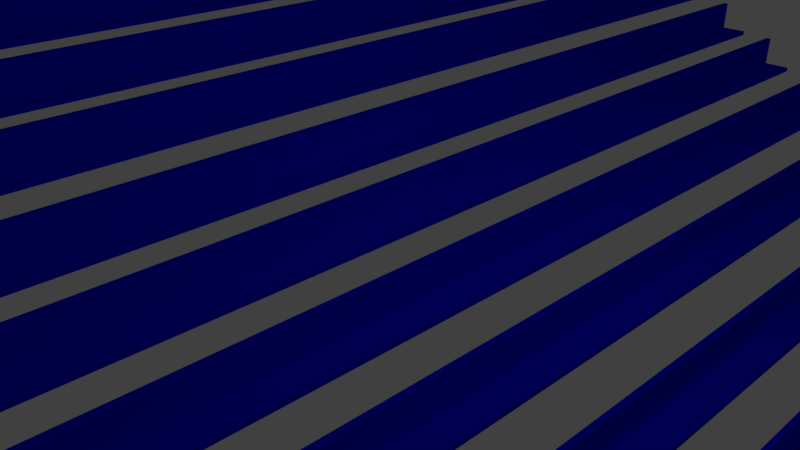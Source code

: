 # Source: StraightStairs.blend  (saved by Blender 2.78.0; exported with 4.5.12 LTS)
import bpy
from mathutils import Matrix  # noqa: F401  (used for matrix-valued properties, if any)

bpy.ops.wm.read_factory_settings(use_empty=True)
scene = bpy.context.scene
scene.name = 'Scene'

# ---- collections
col_collection_1 = bpy.data.collections.new('Collection 1'); scene.collection.children.link(col_collection_1)

# ---- materials (node trees are filled in below, after node groups)
mat_material_001 = bpy.data.materials.new('Material.001')
mat_material_001.alpha_threshold = 0.0
mat_material_001.use_transparent_shadow = False
mat_material_001.diffuse_color = (0.001005, 0.001043, 0.8, 1.0)
mat_material_001.roughness = 0.5

# ---- material node trees

# ---- world
world_world = bpy.data.worlds.new('World'); scene.world = world_world
world_world.color = (0.05088, 0.05088, 0.05088)
world_world.use_sun_shadow = False
world_world.sun_shadow_jitter_overblur = 0.0
world_world.cycles.sampling_method = 'MANUAL'

# ---- cameras
cam_camera = bpy.data.cameras.new('Camera')
cam_camera.clip_end = 100.0
cam_camera.lens = 35.0
cam_camera.sensor_width = 32.0
cam_camera.sensor_height = 18.0
cam_camera.ortho_scale = 7.314
cam_camera.dof.focus_distance = 0.0
cam_camera.dof.aperture_fstop = 128.0

# ---- lights
light_lamp = bpy.data.lights.new('Lamp', 'POINT')
light_lamp.transmission_factor = 0.0
light_lamp.cutoff_distance = 30.0
light_lamp.energy = 100.0
light_lamp.shadow_buffer_clip_start = 1.001
light_lamp.shadow_soft_size = 0.1
light_lamp.shadow_maximum_resolution = 0.006
light_lamp.use_absolute_resolution = True

# ---- meshes
me_cube_001 = bpy.data.meshes.new('Cube.001')
me_cube_001.from_pydata([(-0.6248, -1.0, -1.0), (-0.6248, -1.0, 1.0), (-0.6248, 1.0, -1.0), (-0.6248, 1.0, 1.0), (1.0, -1.0, -1.0), (1.0, -1.0, 1.0), (1.0, 1.0, -1.0), (1.0, 1.0, 1.0), (-0.9108, 1.0, -1.0), (-0.9108, -1.0, -1.0), (-0.9108, -1.0, 1.0), (-0.9108, 1.0, 1.0), (-0.6248, 1.0, -13.99), (-0.6248, -1.0, -13.99), (-0.9108, 1.0, -13.99), (-0.9108, -1.0, -13.99)], [], [(3, 2, 8, 11), (2, 3, 7, 6), (6, 7, 5, 4), (4, 5, 1, 0), (2, 6, 4, 0), (7, 3, 1, 5), (9, 10, 11, 8), (0, 1, 10, 9), (1, 3, 11, 10), (8, 2, 12, 14), (12, 13, 15, 14), (9, 8, 14, 15), (0, 9, 15, 13), (2, 0, 13, 12)])
me_cube_001.materials.append(mat_material_001)
me_cube_001.use_remesh_preserve_volume = False
me_cube_001.use_remesh_preserve_attributes = False
me_cube_001.use_mirror_vertex_groups = False
me_cube_001.update()
me_cube_002 = bpy.data.meshes.new('Cube.002')
me_cube_002.from_pydata([(-0.6248, -1.0, -1.0), (-0.6248, -1.0, 1.0), (-0.6248, 1.0, -1.0), (-0.6248, 1.0, 1.0), (1.0, -1.0, -1.0), (1.0, -1.0, 1.0), (1.0, 1.0, -1.0), (1.0, 1.0, 1.0), (-0.9108, 1.0, -1.0), (-0.9108, -1.0, -1.0), (-0.9108, -1.0, 1.0), (-0.9108, 1.0, 1.0), (-0.6248, 1.0, -13.99), (-0.6248, -1.0, -13.99), (-0.9108, 1.0, -13.99), (-0.9108, -1.0, -13.99)], [], [(3, 2, 8, 11), (2, 3, 7, 6), (6, 7, 5, 4), (4, 5, 1, 0), (2, 6, 4, 0), (7, 3, 1, 5), (9, 10, 11, 8), (0, 1, 10, 9), (1, 3, 11, 10), (8, 2, 12, 14), (12, 13, 15, 14), (9, 8, 14, 15), (0, 9, 15, 13), (2, 0, 13, 12)])
me_cube_002.materials.append(mat_material_001)
me_cube_002.use_remesh_preserve_volume = False
me_cube_002.use_remesh_preserve_attributes = False
me_cube_002.use_mirror_vertex_groups = False
me_cube_002.update()
me_cube_003 = bpy.data.meshes.new('Cube.003')
me_cube_003.from_pydata([(-0.6248, -1.0, -1.0), (-0.6248, -1.0, 1.0), (-0.6248, 1.0, -1.0), (-0.6248, 1.0, 1.0), (1.0, -1.0, -1.0), (1.0, -1.0, 1.0), (1.0, 1.0, -1.0), (1.0, 1.0, 1.0), (-0.9108, 1.0, -1.0), (-0.9108, -1.0, -1.0), (-0.9108, -1.0, 1.0), (-0.9108, 1.0, 1.0), (-0.6248, 1.0, -13.99), (-0.6248, -1.0, -13.99), (-0.9108, 1.0, -13.99), (-0.9108, -1.0, -13.99)], [], [(3, 2, 8, 11), (2, 3, 7, 6), (6, 7, 5, 4), (4, 5, 1, 0), (2, 6, 4, 0), (7, 3, 1, 5), (9, 10, 11, 8), (0, 1, 10, 9), (1, 3, 11, 10), (8, 2, 12, 14), (12, 13, 15, 14), (9, 8, 14, 15), (0, 9, 15, 13), (2, 0, 13, 12)])
me_cube_003.materials.append(mat_material_001)
me_cube_003.use_remesh_preserve_volume = False
me_cube_003.use_remesh_preserve_attributes = False
me_cube_003.use_mirror_vertex_groups = False
me_cube_003.update()
me_cube_004 = bpy.data.meshes.new('Cube.004')
me_cube_004.from_pydata([(-0.6248, -1.0, -1.0), (-0.6248, -1.0, 1.0), (-0.6248, 1.0, -1.0), (-0.6248, 1.0, 1.0), (1.0, -1.0, -1.0), (1.0, -1.0, 1.0), (1.0, 1.0, -1.0), (1.0, 1.0, 1.0), (-0.9108, 1.0, -1.0), (-0.9108, -1.0, -1.0), (-0.9108, -1.0, 1.0), (-0.9108, 1.0, 1.0), (-0.6248, 1.0, -13.99), (-0.6248, -1.0, -13.99), (-0.9108, 1.0, -13.99), (-0.9108, -1.0, -13.99)], [], [(3, 2, 8, 11), (2, 3, 7, 6), (6, 7, 5, 4), (4, 5, 1, 0), (2, 6, 4, 0), (7, 3, 1, 5), (9, 10, 11, 8), (0, 1, 10, 9), (1, 3, 11, 10), (8, 2, 12, 14), (12, 13, 15, 14), (9, 8, 14, 15), (0, 9, 15, 13), (2, 0, 13, 12)])
me_cube_004.materials.append(mat_material_001)
me_cube_004.use_remesh_preserve_volume = False
me_cube_004.use_remesh_preserve_attributes = False
me_cube_004.use_mirror_vertex_groups = False
me_cube_004.update()
me_cube_005 = bpy.data.meshes.new('Cube.005')
me_cube_005.from_pydata([(-0.6248, -1.0, -1.0), (-0.6248, -1.0, 1.0), (-0.6248, 1.0, -1.0), (-0.6248, 1.0, 1.0), (1.0, -1.0, -1.0), (1.0, -1.0, 1.0), (1.0, 1.0, -1.0), (1.0, 1.0, 1.0), (-0.9108, 1.0, -1.0), (-0.9108, -1.0, -1.0), (-0.9108, -1.0, 1.0), (-0.9108, 1.0, 1.0), (-0.6248, 1.0, -13.99), (-0.6248, -1.0, -13.99), (-0.9108, 1.0, -13.99), (-0.9108, -1.0, -13.99)], [], [(3, 2, 8, 11), (2, 3, 7, 6), (6, 7, 5, 4), (4, 5, 1, 0), (2, 6, 4, 0), (7, 3, 1, 5), (9, 10, 11, 8), (0, 1, 10, 9), (1, 3, 11, 10), (8, 2, 12, 14), (12, 13, 15, 14), (9, 8, 14, 15), (0, 9, 15, 13), (2, 0, 13, 12)])
me_cube_005.materials.append(mat_material_001)
me_cube_005.use_remesh_preserve_volume = False
me_cube_005.use_remesh_preserve_attributes = False
me_cube_005.use_mirror_vertex_groups = False
me_cube_005.update()
me_cube_006 = bpy.data.meshes.new('Cube.006')
me_cube_006.from_pydata([(-0.6248, -1.0, -1.0), (-0.6248, -1.0, 1.0), (-0.6248, 1.0, -1.0), (-0.6248, 1.0, 1.0), (1.0, -1.0, -1.0), (1.0, -1.0, 1.0), (1.0, 1.0, -1.0), (1.0, 1.0, 1.0), (-0.9108, 1.0, -1.0), (-0.9108, -1.0, -1.0), (-0.9108, -1.0, 1.0), (-0.9108, 1.0, 1.0), (-0.6248, 1.0, -13.99), (-0.6248, -1.0, -13.99), (-0.9108, 1.0, -13.99), (-0.9108, -1.0, -13.99)], [], [(3, 2, 8, 11), (2, 3, 7, 6), (6, 7, 5, 4), (4, 5, 1, 0), (2, 6, 4, 0), (7, 3, 1, 5), (9, 10, 11, 8), (0, 1, 10, 9), (1, 3, 11, 10), (8, 2, 12, 14), (12, 13, 15, 14), (9, 8, 14, 15), (0, 9, 15, 13), (2, 0, 13, 12)])
me_cube_006.materials.append(mat_material_001)
me_cube_006.use_remesh_preserve_volume = False
me_cube_006.use_remesh_preserve_attributes = False
me_cube_006.use_mirror_vertex_groups = False
me_cube_006.update()
me_cube_007 = bpy.data.meshes.new('Cube.007')
me_cube_007.from_pydata([(-0.6248, -1.0, -1.0), (-0.6248, -1.0, 1.0), (-0.6248, 1.0, -1.0), (-0.6248, 1.0, 1.0), (1.0, -1.0, -1.0), (1.0, -1.0, 1.0), (1.0, 1.0, -1.0), (1.0, 1.0, 1.0), (-0.9108, 1.0, -1.0), (-0.9108, -1.0, -1.0), (-0.9108, -1.0, 1.0), (-0.9108, 1.0, 1.0), (-0.6248, 1.0, -13.99), (-0.6248, -1.0, -13.99), (-0.9108, 1.0, -13.99), (-0.9108, -1.0, -13.99)], [], [(3, 2, 8, 11), (2, 3, 7, 6), (6, 7, 5, 4), (4, 5, 1, 0), (2, 6, 4, 0), (7, 3, 1, 5), (9, 10, 11, 8), (0, 1, 10, 9), (1, 3, 11, 10), (8, 2, 12, 14), (12, 13, 15, 14), (9, 8, 14, 15), (0, 9, 15, 13), (2, 0, 13, 12)])
me_cube_007.materials.append(mat_material_001)
me_cube_007.use_remesh_preserve_volume = False
me_cube_007.use_remesh_preserve_attributes = False
me_cube_007.use_mirror_vertex_groups = False
me_cube_007.update()
me_cube_008 = bpy.data.meshes.new('Cube.008')
me_cube_008.from_pydata([(-0.6248, -1.0, -1.0), (-0.6248, -1.0, 1.0), (-0.6248, 1.0, -1.0), (-0.6248, 1.0, 1.0), (1.0, -1.0, -1.0), (1.0, -1.0, 1.0), (1.0, 1.0, -1.0), (1.0, 1.0, 1.0), (-0.9108, 1.0, -1.0), (-0.9108, -1.0, -1.0), (-0.9108, -1.0, 1.0), (-0.9108, 1.0, 1.0), (-0.6248, 1.0, -13.99), (-0.6248, -1.0, -13.99), (-0.9108, 1.0, -13.99), (-0.9108, -1.0, -13.99)], [], [(3, 2, 8, 11), (2, 3, 7, 6), (6, 7, 5, 4), (4, 5, 1, 0), (2, 6, 4, 0), (7, 3, 1, 5), (9, 10, 11, 8), (0, 1, 10, 9), (1, 3, 11, 10), (8, 2, 12, 14), (12, 13, 15, 14), (9, 8, 14, 15), (0, 9, 15, 13), (2, 0, 13, 12)])
me_cube_008.materials.append(mat_material_001)
me_cube_008.use_remesh_preserve_volume = False
me_cube_008.use_remesh_preserve_attributes = False
me_cube_008.use_mirror_vertex_groups = False
me_cube_008.update()
me_cube_009 = bpy.data.meshes.new('Cube.009')
me_cube_009.from_pydata([(-0.6248, -1.0, -1.0), (-0.6248, -1.0, 1.0), (-0.6248, 1.0, -1.0), (-0.6248, 1.0, 1.0), (1.0, -1.0, -1.0), (1.0, -1.0, 1.0), (1.0, 1.0, -1.0), (1.0, 1.0, 1.0), (-0.9108, 1.0, -1.0), (-0.9108, -1.0, -1.0), (-0.9108, -1.0, 1.0), (-0.9108, 1.0, 1.0), (-0.6248, 1.0, -13.99), (-0.6248, -1.0, -13.99), (-0.9108, 1.0, -13.99), (-0.9108, -1.0, -13.99)], [], [(3, 2, 8, 11), (2, 3, 7, 6), (6, 7, 5, 4), (4, 5, 1, 0), (2, 6, 4, 0), (7, 3, 1, 5), (9, 10, 11, 8), (0, 1, 10, 9), (1, 3, 11, 10), (8, 2, 12, 14), (12, 13, 15, 14), (9, 8, 14, 15), (0, 9, 15, 13), (2, 0, 13, 12)])
me_cube_009.materials.append(mat_material_001)
me_cube_009.use_remesh_preserve_volume = False
me_cube_009.use_remesh_preserve_attributes = False
me_cube_009.use_mirror_vertex_groups = False
me_cube_009.update()
me_cube_010 = bpy.data.meshes.new('Cube.010')
me_cube_010.from_pydata([(-0.6248, -1.0, -1.0), (-0.6248, -1.0, 1.0), (-0.6248, 1.0, -1.0), (-0.6248, 1.0, 1.0), (1.0, -1.0, -1.0), (1.0, -1.0, 1.0), (1.0, 1.0, -1.0), (1.0, 1.0, 1.0), (-0.9108, 1.0, -1.0), (-0.9108, -1.0, -1.0), (-0.9108, -1.0, 1.0), (-0.9108, 1.0, 1.0), (-0.6248, 1.0, -13.99), (-0.6248, -1.0, -13.99), (-0.9108, 1.0, -13.99), (-0.9108, -1.0, -13.99)], [], [(3, 2, 8, 11), (2, 3, 7, 6), (6, 7, 5, 4), (4, 5, 1, 0), (2, 6, 4, 0), (7, 3, 1, 5), (9, 10, 11, 8), (0, 1, 10, 9), (1, 3, 11, 10), (8, 2, 12, 14), (12, 13, 15, 14), (9, 8, 14, 15), (0, 9, 15, 13), (2, 0, 13, 12)])
me_cube_010.materials.append(mat_material_001)
me_cube_010.use_remesh_preserve_volume = False
me_cube_010.use_remesh_preserve_attributes = False
me_cube_010.use_mirror_vertex_groups = False
me_cube_010.update()
me_cube_011 = bpy.data.meshes.new('Cube.011')
me_cube_011.from_pydata([(-0.6248, -1.0, -1.0), (-0.6248, -1.0, 1.0), (-0.6248, 1.0, -1.0), (-0.6248, 1.0, 1.0), (1.0, -1.0, -1.0), (1.0, -1.0, 1.0), (1.0, 1.0, -1.0), (1.0, 1.0, 1.0), (-0.9108, 1.0, -1.0), (-0.9108, -1.0, -1.0), (-0.9108, -1.0, 1.0), (-0.9108, 1.0, 1.0), (-0.6248, 1.0, -13.99), (-0.6248, -1.0, -13.99), (-0.9108, 1.0, -13.99), (-0.9108, -1.0, -13.99)], [], [(3, 2, 8, 11), (2, 3, 7, 6), (6, 7, 5, 4), (4, 5, 1, 0), (2, 6, 4, 0), (7, 3, 1, 5), (9, 10, 11, 8), (0, 1, 10, 9), (1, 3, 11, 10), (8, 2, 12, 14), (12, 13, 15, 14), (9, 8, 14, 15), (0, 9, 15, 13), (2, 0, 13, 12)])
me_cube_011.materials.append(mat_material_001)
me_cube_011.use_remesh_preserve_volume = False
me_cube_011.use_remesh_preserve_attributes = False
me_cube_011.use_mirror_vertex_groups = False
me_cube_011.update()
me_cube_012 = bpy.data.meshes.new('Cube.012')
me_cube_012.from_pydata([(-0.6248, -1.0, -1.0), (-0.6248, -1.0, 1.0), (-0.6248, 1.0, -1.0), (-0.6248, 1.0, 1.0), (1.0, -1.0, -1.0), (1.0, -1.0, 1.0), (1.0, 1.0, -1.0), (1.0, 1.0, 1.0), (-0.9108, 1.0, -1.0), (-0.9108, -1.0, -1.0), (-0.9108, -1.0, 1.0), (-0.9108, 1.0, 1.0), (-0.6248, 1.0, -13.99), (-0.6248, -1.0, -13.99), (-0.9108, 1.0, -13.99), (-0.9108, -1.0, -13.99)], [], [(3, 2, 8, 11), (2, 3, 7, 6), (6, 7, 5, 4), (4, 5, 1, 0), (2, 6, 4, 0), (7, 3, 1, 5), (9, 10, 11, 8), (0, 1, 10, 9), (1, 3, 11, 10), (8, 2, 12, 14), (12, 13, 15, 14), (9, 8, 14, 15), (0, 9, 15, 13), (2, 0, 13, 12)])
me_cube_012.materials.append(mat_material_001)
me_cube_012.use_remesh_preserve_volume = False
me_cube_012.use_remesh_preserve_attributes = False
me_cube_012.use_mirror_vertex_groups = False
me_cube_012.update()
me_cube_013 = bpy.data.meshes.new('Cube.013')
me_cube_013.from_pydata([(-0.6248, -1.0, -1.0), (-0.6248, -1.0, 1.0), (-0.6248, 1.0, -1.0), (-0.6248, 1.0, 1.0), (1.0, -1.0, -1.0), (1.0, -1.0, 1.0), (1.0, 1.0, -1.0), (1.0, 1.0, 1.0), (-0.9108, 1.0, -1.0), (-0.9108, -1.0, -1.0), (-0.9108, -1.0, 1.0), (-0.9108, 1.0, 1.0), (-0.6248, 1.0, -13.99), (-0.6248, -1.0, -13.99), (-0.9108, 1.0, -13.99), (-0.9108, -1.0, -13.99)], [], [(3, 2, 8, 11), (2, 3, 7, 6), (6, 7, 5, 4), (4, 5, 1, 0), (2, 6, 4, 0), (7, 3, 1, 5), (9, 10, 11, 8), (0, 1, 10, 9), (1, 3, 11, 10), (8, 2, 12, 14), (12, 13, 15, 14), (9, 8, 14, 15), (0, 9, 15, 13), (2, 0, 13, 12)])
me_cube_013.materials.append(mat_material_001)
me_cube_013.use_remesh_preserve_volume = False
me_cube_013.use_remesh_preserve_attributes = False
me_cube_013.use_mirror_vertex_groups = False
me_cube_013.update()
me_cube_014 = bpy.data.meshes.new('Cube.014')
me_cube_014.from_pydata([(-0.6248, -1.0, -1.0), (-0.6248, -1.0, 1.0), (-0.6248, 1.0, -1.0), (-0.6248, 1.0, 1.0), (1.0, -1.0, -1.0), (1.0, -1.0, 1.0), (1.0, 1.0, -1.0), (1.0, 1.0, 1.0), (-0.9108, 1.0, -1.0), (-0.9108, -1.0, -1.0), (-0.9108, -1.0, 1.0), (-0.9108, 1.0, 1.0), (-0.6248, 1.0, -13.99), (-0.6248, -1.0, -13.99), (-0.9108, 1.0, -13.99), (-0.9108, -1.0, -13.99)], [], [(3, 2, 8, 11), (2, 3, 7, 6), (6, 7, 5, 4), (4, 5, 1, 0), (2, 6, 4, 0), (7, 3, 1, 5), (9, 10, 11, 8), (0, 1, 10, 9), (1, 3, 11, 10), (8, 2, 12, 14), (12, 13, 15, 14), (9, 8, 14, 15), (0, 9, 15, 13), (2, 0, 13, 12)])
me_cube_014.materials.append(mat_material_001)
me_cube_014.use_remesh_preserve_volume = False
me_cube_014.use_remesh_preserve_attributes = False
me_cube_014.use_mirror_vertex_groups = False
me_cube_014.update()
me_cube_015 = bpy.data.meshes.new('Cube.015')
me_cube_015.from_pydata([(-0.6248, -1.0, -1.0), (-0.6248, -1.0, 1.0), (-0.6248, 1.0, -1.0), (-0.6248, 1.0, 1.0), (1.0, -1.0, -1.0), (1.0, -1.0, 1.0), (1.0, 1.0, -1.0), (1.0, 1.0, 1.0), (-0.9108, 1.0, -1.0), (-0.9108, -1.0, -1.0), (-0.9108, -1.0, 1.0), (-0.9108, 1.0, 1.0), (-0.6248, 1.0, -13.99), (-0.6248, -1.0, -13.99), (-0.9108, 1.0, -13.99), (-0.9108, -1.0, -13.99)], [], [(3, 2, 8, 11), (2, 3, 7, 6), (6, 7, 5, 4), (4, 5, 1, 0), (2, 6, 4, 0), (7, 3, 1, 5), (9, 10, 11, 8), (0, 1, 10, 9), (1, 3, 11, 10), (8, 2, 12, 14), (12, 13, 15, 14), (9, 8, 14, 15), (0, 9, 15, 13), (2, 0, 13, 12)])
me_cube_015.materials.append(mat_material_001)
me_cube_015.use_remesh_preserve_volume = False
me_cube_015.use_remesh_preserve_attributes = False
me_cube_015.use_mirror_vertex_groups = False
me_cube_015.update()

# ---- objects
ob_lamp = bpy.data.objects.new('Lamp', light_lamp)
ob_camera = bpy.data.objects.new('Camera', cam_camera)
ob_stadiumchair = bpy.data.objects.new('StadiumChair', me_cube_001)
ob_stadiumchair_001 = bpy.data.objects.new('StadiumChair.001', me_cube_002)
ob_stadiumchair_002 = bpy.data.objects.new('StadiumChair.002', me_cube_003)
ob_stadiumchair_003 = bpy.data.objects.new('StadiumChair.003', me_cube_004)
ob_stadiumchair_004 = bpy.data.objects.new('StadiumChair.004', me_cube_005)
ob_stadiumchair_005 = bpy.data.objects.new('StadiumChair.005', me_cube_006)
ob_stadiumchair_006 = bpy.data.objects.new('StadiumChair.006', me_cube_007)
ob_stadiumchair_007 = bpy.data.objects.new('StadiumChair.007', me_cube_008)
ob_stadiumchair_008 = bpy.data.objects.new('StadiumChair.008', me_cube_009)
ob_stadiumchair_009 = bpy.data.objects.new('StadiumChair.009', me_cube_010)
ob_stadiumchair_010 = bpy.data.objects.new('StadiumChair.010', me_cube_011)
ob_stadiumchair_011 = bpy.data.objects.new('StadiumChair.011', me_cube_012)
ob_stadiumchair_012 = bpy.data.objects.new('StadiumChair.012', me_cube_013)
ob_stadiumchair_013 = bpy.data.objects.new('StadiumChair.013', me_cube_014)
ob_stadiumchair_014 = bpy.data.objects.new('StadiumChair.014', me_cube_015)

# ---- transforms, parenting, visibility, modifiers, constraints
ob_lamp.location = (4.076, 1.005, 5.904)
ob_lamp.rotation_euler = (0.6503, 0.05522, 1.866)
ob_lamp.lock_rotations_4d = False
ob_lamp.empty_display_type = 'ARROWS'
ob_lamp.color = (0.0, 0.0, 0.0, 0.0)
ob_lamp.lineart.crease_threshold = 0.0
ob_camera.location = (7.481, -6.508, 5.344)
ob_camera.rotation_euler = (1.109, 0.0, 0.8149)
ob_camera.lock_rotations_4d = False
ob_camera.empty_display_type = 'ARROWS'
ob_camera.color = (0.0, 0.0, 0.0, 0.0)
ob_camera.display_type = 'WIRE'
ob_camera.lineart.crease_threshold = 0.0
ob_stadiumchair.location = (10.14, -0.3516, -3.879)
ob_stadiumchair.scale = (0.29, 7.99, -0.04)
ob_stadiumchair.lineart.crease_threshold = 0.0
ob_stadiumchair_001.location = (8.766, -0.3516, -3.379)
ob_stadiumchair_001.scale = (0.29, 8.49, -0.04)
ob_stadiumchair_001.lineart.crease_threshold = 0.0
ob_stadiumchair_002.location = (7.48, -0.3516, -2.879)
ob_stadiumchair_002.scale = (0.29, 9.02, -0.04)
ob_stadiumchair_002.lineart.crease_threshold = 0.0
ob_stadiumchair_003.location = (6.263, -0.3516, -2.379)
ob_stadiumchair_003.scale = (0.29, 9.43, -0.04)
ob_stadiumchair_003.lineart.crease_threshold = 0.0
ob_stadiumchair_004.location = (4.924, -0.3516, -1.879)
ob_stadiumchair_004.scale = (0.29, 9.96, -0.04)
ob_stadiumchair_004.lineart.crease_threshold = 0.0
ob_stadiumchair_005.location = (3.671, -0.3516, -1.379)
ob_stadiumchair_005.scale = (0.29, 10.41, -0.04)
ob_stadiumchair_005.lineart.crease_threshold = 0.0
ob_stadiumchair_006.location = (2.325, -0.3516, -0.8788)
ob_stadiumchair_006.scale = (0.29, 10.98, -0.04)
ob_stadiumchair_006.lineart.crease_threshold = 0.0
ob_stadiumchair_007.location = (1.033, -0.3516, -0.3788)
ob_stadiumchair_007.scale = (0.29, 11.36, -0.04)
ob_stadiumchair_007.lineart.crease_threshold = 0.0
ob_stadiumchair_008.location = (-0.201, -0.3516, 0.1212)
ob_stadiumchair_008.scale = (0.29, 11.9, -0.04)
ob_stadiumchair_008.lineart.crease_threshold = 0.0
ob_stadiumchair_009.location = (-1.395, -0.3516, 0.6212)
ob_stadiumchair_009.scale = (0.29, 12.17, -0.04)
ob_stadiumchair_009.lineart.crease_threshold = 0.0
ob_stadiumchair_010.location = (-2.804, -0.3516, 1.121)
ob_stadiumchair_010.scale = (0.29, 12.76, -0.04)
ob_stadiumchair_010.lineart.crease_threshold = 0.0
ob_stadiumchair_011.location = (-4.033, -0.3516, 1.621)
ob_stadiumchair_011.scale = (0.29, 13.31, -0.04)
ob_stadiumchair_011.lineart.crease_threshold = 0.0
ob_stadiumchair_012.location = (-5.423, -0.3516, 2.121)
ob_stadiumchair_012.scale = (0.29, 13.75, -0.04)
ob_stadiumchair_012.lineart.crease_threshold = 0.0
ob_stadiumchair_013.location = (-6.695, -0.3516, 2.621)
ob_stadiumchair_013.scale = (0.29, 14.22, -0.04)
ob_stadiumchair_013.lineart.crease_threshold = 0.0
ob_stadiumchair_014.location = (-8.021, -0.3516, 3.121)
ob_stadiumchair_014.scale = (0.29, 14.68, -0.04)
ob_stadiumchair_014.lineart.crease_threshold = 0.0

# ---- collection membership
col_collection_1.objects.link(ob_lamp)
col_collection_1.objects.link(ob_camera)
col_collection_1.objects.link(ob_stadiumchair)
col_collection_1.objects.link(ob_stadiumchair_001)
col_collection_1.objects.link(ob_stadiumchair_002)
col_collection_1.objects.link(ob_stadiumchair_003)
col_collection_1.objects.link(ob_stadiumchair_004)
col_collection_1.objects.link(ob_stadiumchair_005)
col_collection_1.objects.link(ob_stadiumchair_006)
col_collection_1.objects.link(ob_stadiumchair_007)
col_collection_1.objects.link(ob_stadiumchair_008)
col_collection_1.objects.link(ob_stadiumchair_009)
col_collection_1.objects.link(ob_stadiumchair_010)
col_collection_1.objects.link(ob_stadiumchair_011)
col_collection_1.objects.link(ob_stadiumchair_012)
col_collection_1.objects.link(ob_stadiumchair_013)
col_collection_1.objects.link(ob_stadiumchair_014)

# ---- scene / render settings (as saved in the file)
scene.camera = ob_camera
scene.frame_start = 1; scene.frame_end = 250; scene.frame_set(1)
scene.render.engine = 'BLENDER_EEVEE_NEXT'
scene.render.resolution_percentage = 50
scene.render.dither_intensity = 0.0
scene.cycles.use_denoising = False
scene.cycles.samples = 128
scene.cycles.sampling_pattern = 'TABULATED_SOBOL'
scene.cycles.light_sampling_threshold = 0.0
scene.cycles.use_adaptive_sampling = False
scene.cycles.use_light_tree = False
scene.cycles.blur_glossy = 0.0
scene.cycles.sample_clamp_indirect = 0.0
scene.view_settings.view_transform = 'Standard'
bpy.context.view_layer.update()

